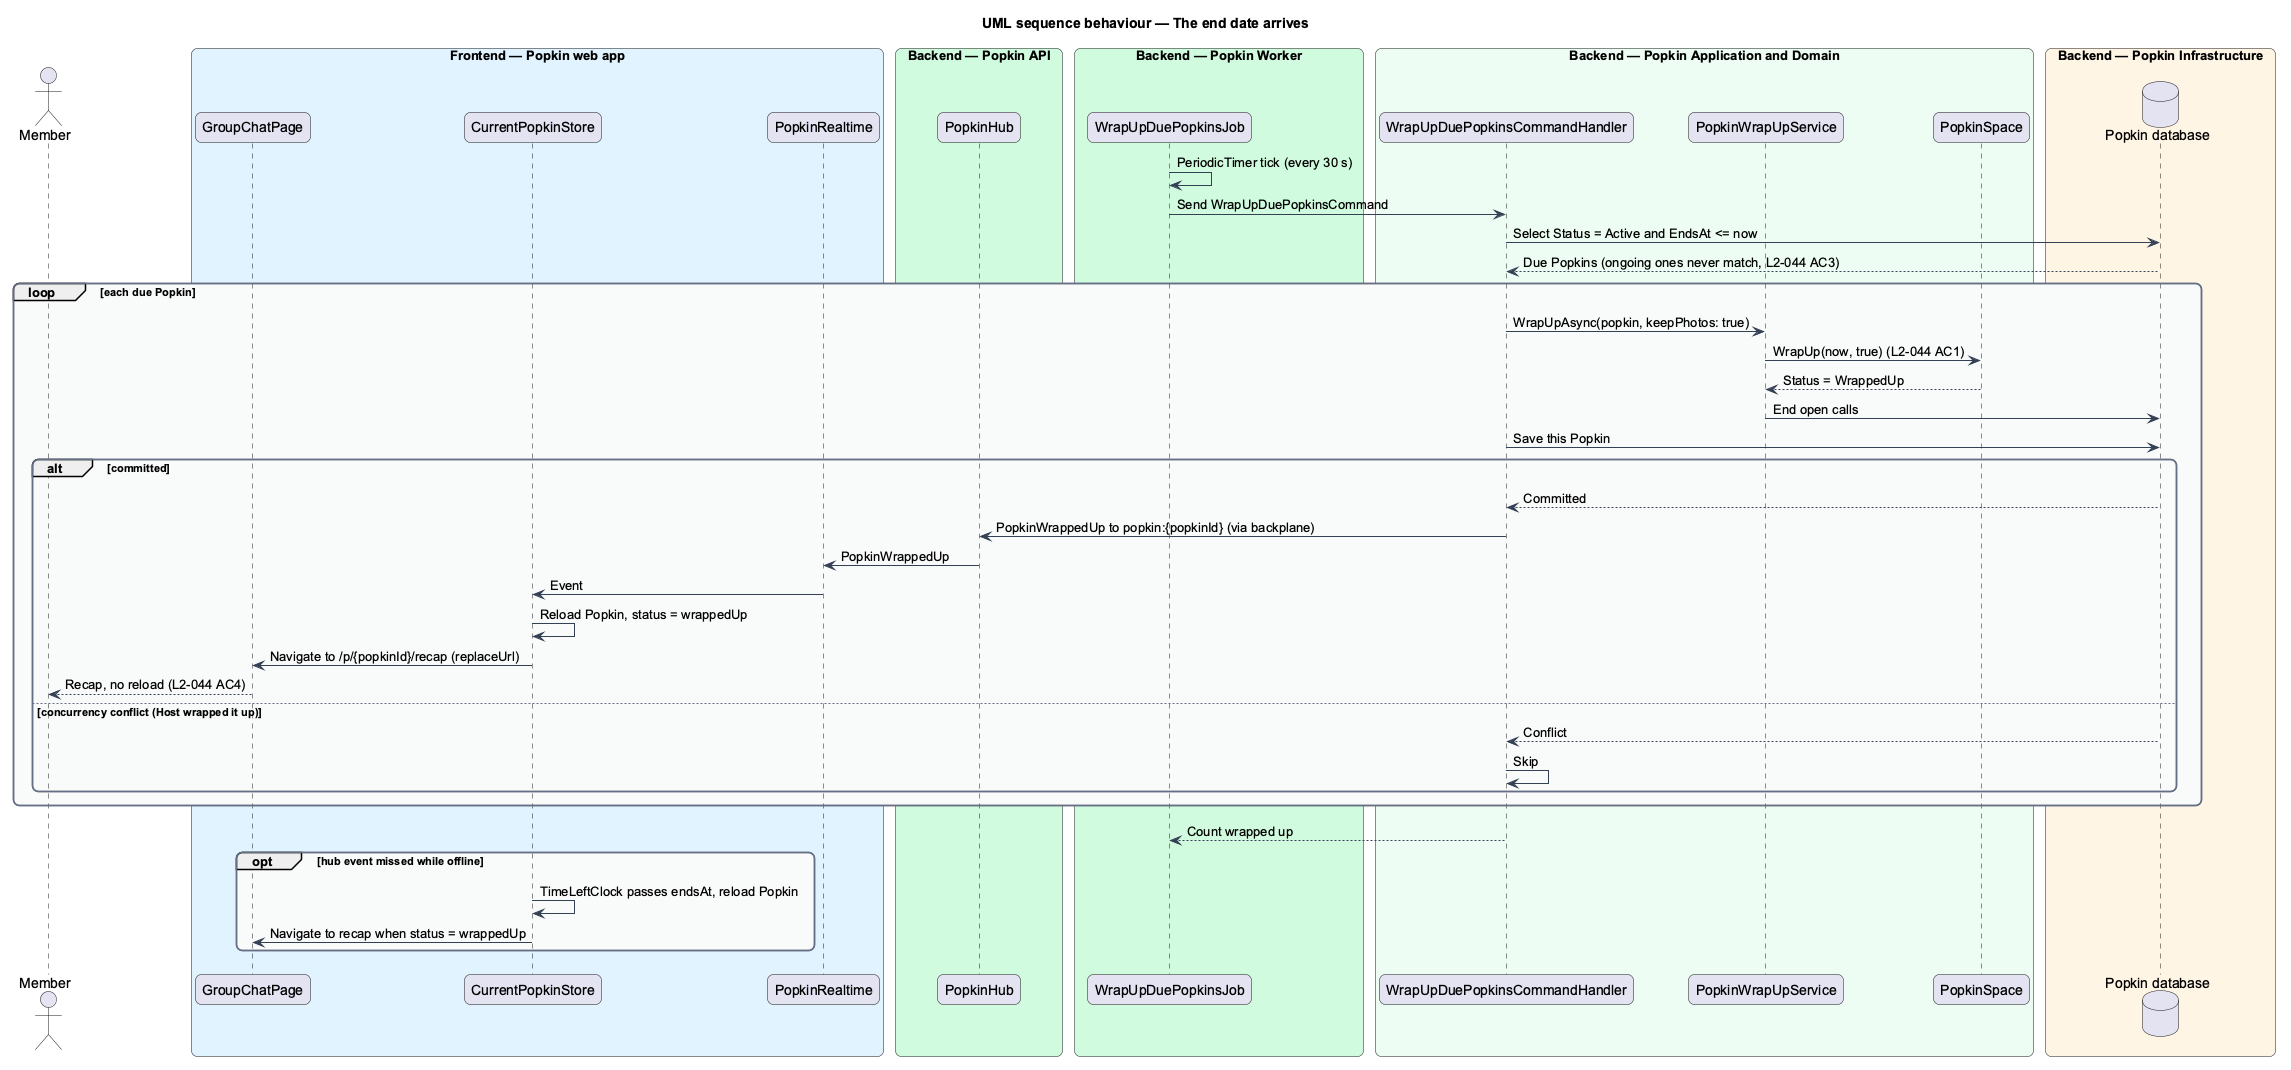

The diagram above was rendered by PlantUML. Its source (embedded in the PNG):
@startuml
title UML sequence behaviour — The end date arrives
skinparam backgroundColor #FFFFFF
skinparam shadowing false
skinparam roundcorner 12
skinparam defaultFontName Arial
skinparam ArrowColor #344054
skinparam rectangle {
  BorderColor #344054
  FontColor #101828
}
skinparam package {
  BorderColor #667085
  FontColor #101828
  BackgroundColor #F9FAFB
}
actor "Member" as actor
box "Frontend — Popkin web app" #E0F2FE
  participant "GroupChatPage" as page
  participant "CurrentPopkinStore" as store
  participant "PopkinRealtime" as rt
end box
box "Backend — Popkin API" #D1FADF
  participant "PopkinHub" as hub
end box
box "Backend — Popkin Worker" #D1FADF
  participant "WrapUpDuePopkinsJob" as job
end box
box "Backend — Popkin Application and Domain" #ECFDF3
  participant "WrapUpDuePopkinsCommandHandler" as handler
  participant "PopkinWrapUpService" as service
  participant "PopkinSpace" as entity
end box
box "Backend — Popkin Infrastructure" #FFF4E5
  database "Popkin database" as db
end box
job -> job : PeriodicTimer tick (every 30 s)
job -> handler : Send WrapUpDuePopkinsCommand
handler -> db : Select Status = Active and EndsAt <= now
db --> handler : Due Popkins (ongoing ones never match, L2-044 AC3)
loop each due Popkin
  handler -> service : WrapUpAsync(popkin, keepPhotos: true)
  service -> entity : WrapUp(now, true) (L2-044 AC1)
  entity --> service : Status = WrappedUp
  service -> db : End open calls
  handler -> db : Save this Popkin
  alt committed
    db --> handler : Committed
    handler -> hub : PopkinWrappedUp to popkin:{popkinId} (via backplane)
    hub -> rt : PopkinWrappedUp
    rt -> store : Event
    store -> store : Reload Popkin, status = wrappedUp
    store -> page : Navigate to /p/{popkinId}/recap (replaceUrl)
    page --> actor : Recap, no reload (L2-044 AC4)
  else concurrency conflict (Host wrapped it up)
    db --> handler : Conflict
    handler -> handler : Skip
  end
end
handler --> job : Count wrapped up
opt hub event missed while offline
  store -> store : TimeLeftClock passes endsAt, reload Popkin
  store -> page : Navigate to recap when status = wrappedUp
end
@enduml